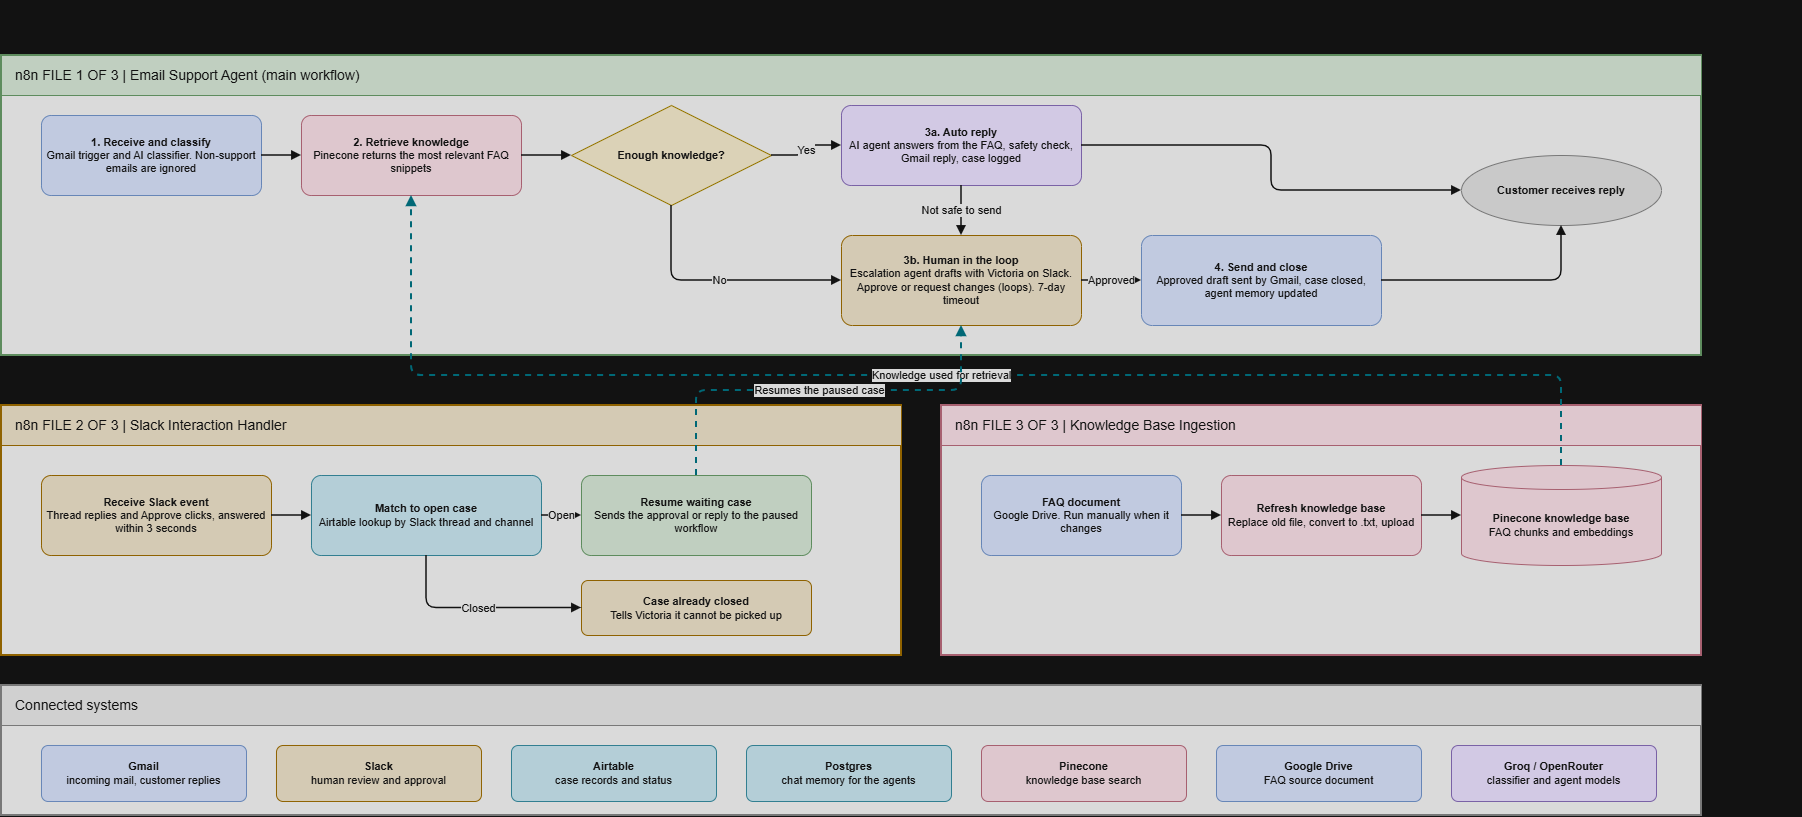

The diagram above was exported from draw.io. Its source (the exported page's mxGraphModel, read from the mxfile embedded in the PNG):
<mxGraphModel dx="2565" dy="2600" grid="1" gridSize="10" guides="1" tooltips="1" connect="1" arrows="1" fold="1" page="1" pageScale="1" pageWidth="850" pageHeight="1100" math="0" shadow="0">
  <root>
    <mxCell id="0" />
    <mxCell id="1" parent="0" />
    <mxCell id="qz4XMiB7_rE6EsUYMuvU-1" parent="1" style="text;html=1;fontSize=18;fontColor=#ffffff;align=left;verticalAlign=middle;whiteSpace=wrap;fontStyle=1;" value="Onkya Services: Email Support Automation (architecture overview)" vertex="1">
      <mxGeometry height="28" width="1800" x="20" y="-35" as="geometry" />
    </mxCell>
    <mxCell id="qz4XMiB7_rE6EsUYMuvU-2" parent="1" style="rounded=0;whiteSpace=wrap;html=1;fillColor=#161616;strokeColor=#5a8f5a;strokeWidth=2;" value="" vertex="1">
      <mxGeometry height="300" width="1700" x="20" y="20" as="geometry" />
    </mxCell>
    <mxCell id="qz4XMiB7_rE6EsUYMuvU-3" parent="1" style="rounded=0;whiteSpace=wrap;html=1;fillColor=#1c2e1c;strokeColor=#5a8f5a;fontColor=#ffffff;fontSize=14;align=left;spacingLeft=12;" value="n8n FILE 1 OF 3  |  Email Support Agent (main workflow)" vertex="1">
      <mxGeometry height="40" width="1700" x="20" y="20" as="geometry" />
    </mxCell>
    <mxCell id="qz4XMiB7_rE6EsUYMuvU-4" parent="1" style="rounded=1;arcSize=12;whiteSpace=wrap;html=1;fontSize=11;fontColor=#ffffff;fillColor=#1f2a44;strokeColor=#5b7fb8;" value="&lt;b&gt;1. Receive and classify&lt;/b&gt;&lt;br&gt;Gmail trigger and AI classifier. Non-support emails are ignored" vertex="1">
      <mxGeometry height="80" width="220" x="60" y="80" as="geometry" />
    </mxCell>
    <mxCell id="qz4XMiB7_rE6EsUYMuvU-5" parent="1" style="rounded=1;arcSize=12;whiteSpace=wrap;html=1;fontSize=11;fontColor=#ffffff;fillColor=#3a1f28;strokeColor=#d17f92;" value="&lt;b&gt;2. Retrieve knowledge&lt;/b&gt;&lt;br&gt;Pinecone returns the most relevant FAQ snippets" vertex="1">
      <mxGeometry height="80" width="220" x="320" y="80" as="geometry" />
    </mxCell>
    <mxCell id="qz4XMiB7_rE6EsUYMuvU-6" parent="1" style="rhombus;whiteSpace=wrap;html=1;fontSize=11;fontColor=#ffffff;fillColor=#2a2000;strokeColor=#b38f00;" value="&lt;b&gt;Enough knowledge?&lt;/b&gt;" vertex="1">
      <mxGeometry height="100" width="200" x="590" y="70" as="geometry" />
    </mxCell>
    <mxCell id="qz4XMiB7_rE6EsUYMuvU-7" parent="1" style="rounded=1;arcSize=12;whiteSpace=wrap;html=1;fontSize=11;fontColor=#ffffff;fillColor=#2b2140;strokeColor=#a78bda;" value="&lt;b&gt;3a. Auto reply&lt;/b&gt;&lt;br&gt;AI agent answers from the FAQ, safety check, Gmail reply, case logged" vertex="1">
      <mxGeometry height="80" width="240" x="860" y="70" as="geometry" />
    </mxCell>
    <mxCell id="qz4XMiB7_rE6EsUYMuvU-8" parent="1" style="rounded=1;arcSize=12;whiteSpace=wrap;html=1;fontSize=11;fontColor=#ffffff;fillColor=#33280e;strokeColor=#d4a017;" value="&lt;b&gt;3b. Human in the loop&lt;/b&gt;&lt;br&gt;Escalation agent drafts with Victoria on Slack. Approve or request changes (loops). 7-day timeout" vertex="1">
      <mxGeometry height="90" width="240" x="860" y="200" as="geometry" />
    </mxCell>
    <mxCell id="qz4XMiB7_rE6EsUYMuvU-9" parent="1" style="rounded=1;arcSize=12;whiteSpace=wrap;html=1;fontSize=11;fontColor=#ffffff;fillColor=#1f2a44;strokeColor=#5b7fb8;" value="&lt;b&gt;4. Send and close&lt;/b&gt;&lt;br&gt;Approved draft sent by Gmail, case closed, agent memory updated" vertex="1">
      <mxGeometry height="90" width="240" x="1160" y="200" as="geometry" />
    </mxCell>
    <mxCell id="qz4XMiB7_rE6EsUYMuvU-10" parent="1" style="ellipse;whiteSpace=wrap;html=1;fontSize=11;fontColor=#ffffff;fillColor=#2a2a2a;strokeColor=#888888;" value="&lt;b&gt;Customer receives reply&lt;/b&gt;" vertex="1">
      <mxGeometry height="70" width="200" x="1480" y="120" as="geometry" />
    </mxCell>
    <mxCell id="qz4XMiB7_rE6EsUYMuvU-11" edge="1" parent="1" source="qz4XMiB7_rE6EsUYMuvU-4" style="edgeStyle=orthogonalEdgeStyle;rounded=1;html=1;strokeWidth=1.5;fontColor=#ffffff;fontSize=11;labelBackgroundColor=#161616;endArrow=block;endFill=1;strokeColor=#ffffff;" target="qz4XMiB7_rE6EsUYMuvU-5" value="">
      <mxGeometry relative="1" as="geometry" />
    </mxCell>
    <mxCell id="qz4XMiB7_rE6EsUYMuvU-12" edge="1" parent="1" source="qz4XMiB7_rE6EsUYMuvU-5" style="edgeStyle=orthogonalEdgeStyle;rounded=1;html=1;strokeWidth=1.5;fontColor=#ffffff;fontSize=11;labelBackgroundColor=#161616;endArrow=block;endFill=1;strokeColor=#ffffff;" target="qz4XMiB7_rE6EsUYMuvU-6" value="">
      <mxGeometry relative="1" as="geometry" />
    </mxCell>
    <mxCell id="qz4XMiB7_rE6EsUYMuvU-13" edge="1" parent="1" source="qz4XMiB7_rE6EsUYMuvU-6" style="edgeStyle=orthogonalEdgeStyle;rounded=1;html=1;strokeWidth=1.5;fontColor=#ffffff;fontSize=11;labelBackgroundColor=#161616;endArrow=block;endFill=1;strokeColor=#ffffff;" target="qz4XMiB7_rE6EsUYMuvU-7" value="Yes">
      <mxGeometry relative="1" as="geometry" />
    </mxCell>
    <mxCell id="qz4XMiB7_rE6EsUYMuvU-14" edge="1" parent="1" source="qz4XMiB7_rE6EsUYMuvU-6" style="edgeStyle=orthogonalEdgeStyle;rounded=1;html=1;strokeWidth=1.5;fontColor=#ffffff;fontSize=11;labelBackgroundColor=#161616;endArrow=block;endFill=1;strokeColor=#ffffff;exitX=0.5;exitY=1;exitDx=0;exitDy=0;entryX=0;entryY=0.5;entryDx=0;entryDy=0;" target="qz4XMiB7_rE6EsUYMuvU-8" value="No">
      <mxGeometry relative="1" as="geometry">
        <Array as="points">
          <mxPoint x="690" y="245" />
        </Array>
      </mxGeometry>
    </mxCell>
    <mxCell id="qz4XMiB7_rE6EsUYMuvU-15" edge="1" parent="1" source="qz4XMiB7_rE6EsUYMuvU-7" style="edgeStyle=orthogonalEdgeStyle;rounded=1;html=1;strokeWidth=1.5;fontColor=#ffffff;fontSize=11;labelBackgroundColor=#161616;endArrow=block;endFill=1;strokeColor=#ffffff;exitX=0.5;exitY=1;exitDx=0;exitDy=0;entryX=0.5;entryY=0;entryDx=0;entryDy=0;" target="qz4XMiB7_rE6EsUYMuvU-8" value="Not safe to send">
      <mxGeometry relative="1" as="geometry" />
    </mxCell>
    <mxCell id="qz4XMiB7_rE6EsUYMuvU-16" edge="1" parent="1" source="qz4XMiB7_rE6EsUYMuvU-8" style="edgeStyle=orthogonalEdgeStyle;rounded=1;html=1;strokeWidth=1.5;fontColor=#ffffff;fontSize=11;labelBackgroundColor=#161616;endArrow=block;endFill=1;strokeColor=#ffffff;" target="qz4XMiB7_rE6EsUYMuvU-9" value="Approved">
      <mxGeometry relative="1" as="geometry" />
    </mxCell>
    <mxCell id="qz4XMiB7_rE6EsUYMuvU-17" edge="1" parent="1" source="qz4XMiB7_rE6EsUYMuvU-7" style="edgeStyle=orthogonalEdgeStyle;rounded=1;html=1;strokeWidth=1.5;fontColor=#ffffff;fontSize=11;labelBackgroundColor=#161616;endArrow=block;endFill=1;strokeColor=#ffffff;exitX=1;exitY=0.5;exitDx=0;exitDy=0;entryX=0;entryY=0.5;entryDx=0;entryDy=0;" target="qz4XMiB7_rE6EsUYMuvU-10" value="">
      <mxGeometry relative="1" as="geometry" />
    </mxCell>
    <mxCell id="qz4XMiB7_rE6EsUYMuvU-18" edge="1" parent="1" source="qz4XMiB7_rE6EsUYMuvU-9" style="edgeStyle=orthogonalEdgeStyle;rounded=1;html=1;strokeWidth=1.5;fontColor=#ffffff;fontSize=11;labelBackgroundColor=#161616;endArrow=block;endFill=1;strokeColor=#ffffff;exitX=1;exitY=0.5;exitDx=0;exitDy=0;entryX=0.5;entryY=1;entryDx=0;entryDy=0;" target="qz4XMiB7_rE6EsUYMuvU-10" value="">
      <mxGeometry relative="1" as="geometry" />
    </mxCell>
    <mxCell id="qz4XMiB7_rE6EsUYMuvU-19" parent="1" style="rounded=0;whiteSpace=wrap;html=1;fillColor=#161616;strokeColor=#d4a017;strokeWidth=2;" value="" vertex="1">
      <mxGeometry height="250" width="900" x="20" y="370" as="geometry" />
    </mxCell>
    <mxCell id="qz4XMiB7_rE6EsUYMuvU-20" parent="1" style="rounded=0;whiteSpace=wrap;html=1;fillColor=#33280e;strokeColor=#d4a017;fontColor=#ffffff;fontSize=14;align=left;spacingLeft=12;" value="n8n FILE 2 OF 3  |  Slack Interaction Handler" vertex="1">
      <mxGeometry height="40" width="900" x="20" y="370" as="geometry" />
    </mxCell>
    <mxCell id="qz4XMiB7_rE6EsUYMuvU-21" parent="1" style="rounded=1;arcSize=12;whiteSpace=wrap;html=1;fontSize=11;fontColor=#ffffff;fillColor=#33280e;strokeColor=#d4a017;" value="&lt;b&gt;Receive Slack event&lt;/b&gt;&lt;br&gt;Thread replies and Approve clicks, answered within 3 seconds" vertex="1">
      <mxGeometry height="80" width="230" x="60" y="440" as="geometry" />
    </mxCell>
    <mxCell id="qz4XMiB7_rE6EsUYMuvU-22" parent="1" style="rounded=1;arcSize=12;whiteSpace=wrap;html=1;fontSize=11;fontColor=#ffffff;fillColor=#12303a;strokeColor=#4aa3b8;" value="&lt;b&gt;Match to open case&lt;/b&gt;&lt;br&gt;Airtable lookup by Slack thread and channel" vertex="1">
      <mxGeometry height="80" width="230" x="330" y="440" as="geometry" />
    </mxCell>
    <mxCell id="qz4XMiB7_rE6EsUYMuvU-23" parent="1" style="rounded=1;arcSize=12;whiteSpace=wrap;html=1;fontSize=11;fontColor=#ffffff;fillColor=#1c2e1c;strokeColor=#5a8f5a;" value="&lt;b&gt;Resume waiting case&lt;/b&gt;&lt;br&gt;Sends the approval or reply to the paused workflow" vertex="1">
      <mxGeometry height="80" width="230" x="600" y="440" as="geometry" />
    </mxCell>
    <mxCell id="qz4XMiB7_rE6EsUYMuvU-24" parent="1" style="rounded=1;arcSize=12;whiteSpace=wrap;html=1;fontSize=11;fontColor=#ffffff;fillColor=#33280e;strokeColor=#d4a017;" value="&lt;b&gt;Case already closed&lt;/b&gt;&lt;br&gt;Tells Victoria it cannot be picked up" vertex="1">
      <mxGeometry height="55" width="230" x="600" y="545" as="geometry" />
    </mxCell>
    <mxCell id="qz4XMiB7_rE6EsUYMuvU-25" edge="1" parent="1" source="qz4XMiB7_rE6EsUYMuvU-21" style="edgeStyle=orthogonalEdgeStyle;rounded=1;html=1;strokeWidth=1.5;fontColor=#ffffff;fontSize=11;labelBackgroundColor=#161616;endArrow=block;endFill=1;strokeColor=#ffffff;" target="qz4XMiB7_rE6EsUYMuvU-22" value="">
      <mxGeometry relative="1" as="geometry" />
    </mxCell>
    <mxCell id="qz4XMiB7_rE6EsUYMuvU-26" edge="1" parent="1" source="qz4XMiB7_rE6EsUYMuvU-22" style="edgeStyle=orthogonalEdgeStyle;rounded=1;html=1;strokeWidth=1.5;fontColor=#ffffff;fontSize=11;labelBackgroundColor=#161616;endArrow=block;endFill=1;strokeColor=#ffffff;" target="qz4XMiB7_rE6EsUYMuvU-23" value="Open">
      <mxGeometry relative="1" as="geometry" />
    </mxCell>
    <mxCell id="qz4XMiB7_rE6EsUYMuvU-27" edge="1" parent="1" source="qz4XMiB7_rE6EsUYMuvU-22" style="edgeStyle=orthogonalEdgeStyle;rounded=1;html=1;strokeWidth=1.5;fontColor=#ffffff;fontSize=11;labelBackgroundColor=#161616;endArrow=block;endFill=1;strokeColor=#ffffff;exitX=0.5;exitY=1;exitDx=0;exitDy=0;entryX=0;entryY=0.5;entryDx=0;entryDy=0;" target="qz4XMiB7_rE6EsUYMuvU-24" value="Closed">
      <mxGeometry relative="1" as="geometry">
        <Array as="points">
          <mxPoint x="445" y="572" />
        </Array>
      </mxGeometry>
    </mxCell>
    <mxCell id="qz4XMiB7_rE6EsUYMuvU-28" parent="1" style="rounded=0;whiteSpace=wrap;html=1;fillColor=#161616;strokeColor=#d17f92;strokeWidth=2;" value="" vertex="1">
      <mxGeometry height="250" width="760" x="960" y="370" as="geometry" />
    </mxCell>
    <mxCell id="qz4XMiB7_rE6EsUYMuvU-29" parent="1" style="rounded=0;whiteSpace=wrap;html=1;fillColor=#3a1f28;strokeColor=#d17f92;fontColor=#ffffff;fontSize=14;align=left;spacingLeft=12;" value="n8n FILE 3 OF 3  |  Knowledge Base Ingestion" vertex="1">
      <mxGeometry height="40" width="760" x="960" y="370" as="geometry" />
    </mxCell>
    <mxCell id="qz4XMiB7_rE6EsUYMuvU-30" parent="1" style="rounded=1;arcSize=12;whiteSpace=wrap;html=1;fontSize=11;fontColor=#ffffff;fillColor=#1f2a44;strokeColor=#5b7fb8;" value="&lt;b&gt;FAQ document&lt;/b&gt;&lt;br&gt;Google Drive. Run manually when it changes" vertex="1">
      <mxGeometry height="80" width="200" x="1000" y="440" as="geometry" />
    </mxCell>
    <mxCell id="qz4XMiB7_rE6EsUYMuvU-31" parent="1" style="rounded=1;arcSize=12;whiteSpace=wrap;html=1;fontSize=11;fontColor=#ffffff;fillColor=#3a1f28;strokeColor=#d17f92;" value="&lt;b&gt;Refresh knowledge base&lt;/b&gt;&lt;br&gt;Replace old file, convert to .txt, upload" vertex="1">
      <mxGeometry height="80" width="200" x="1240" y="440" as="geometry" />
    </mxCell>
    <mxCell id="qz4XMiB7_rE6EsUYMuvU-32" parent="1" style="shape=cylinder3;boundedLbl=1;backgroundOutline=1;size=12;whiteSpace=wrap;html=1;fontSize=11;fontColor=#ffffff;fillColor=#3a1f28;strokeColor=#d17f92;" value="&lt;b&gt;Pinecone knowledge base&lt;/b&gt;&lt;br&gt;FAQ chunks and embeddings" vertex="1">
      <mxGeometry height="100" width="200" x="1480" y="430" as="geometry" />
    </mxCell>
    <mxCell id="qz4XMiB7_rE6EsUYMuvU-33" edge="1" parent="1" source="qz4XMiB7_rE6EsUYMuvU-30" style="edgeStyle=orthogonalEdgeStyle;rounded=1;html=1;strokeWidth=1.5;fontColor=#ffffff;fontSize=11;labelBackgroundColor=#161616;endArrow=block;endFill=1;strokeColor=#ffffff;" target="qz4XMiB7_rE6EsUYMuvU-31" value="">
      <mxGeometry relative="1" as="geometry" />
    </mxCell>
    <mxCell id="qz4XMiB7_rE6EsUYMuvU-34" edge="1" parent="1" source="qz4XMiB7_rE6EsUYMuvU-31" style="edgeStyle=orthogonalEdgeStyle;rounded=1;html=1;strokeWidth=1.5;fontColor=#ffffff;fontSize=11;labelBackgroundColor=#161616;endArrow=block;endFill=1;strokeColor=#ffffff;" target="qz4XMiB7_rE6EsUYMuvU-32" value="">
      <mxGeometry relative="1" as="geometry" />
    </mxCell>
    <mxCell id="qz4XMiB7_rE6EsUYMuvU-35" edge="1" parent="1" source="qz4XMiB7_rE6EsUYMuvU-32" style="edgeStyle=orthogonalEdgeStyle;rounded=1;html=1;strokeWidth=1.5;fontColor=#ffffff;fontSize=11;labelBackgroundColor=#161616;endArrow=block;endFill=1;strokeColor=#4dd0e1;dashed=1;strokeWidth=2;exitX=0.5;exitY=0;exitDx=0;exitDy=0;entryX=0.5;entryY=1;entryDx=0;entryDy=0;" target="qz4XMiB7_rE6EsUYMuvU-5" value="Knowledge used for retrieval">
      <mxGeometry relative="1" as="geometry">
        <Array as="points">
          <mxPoint x="1580" y="340" />
          <mxPoint x="430" y="340" />
        </Array>
      </mxGeometry>
    </mxCell>
    <mxCell id="qz4XMiB7_rE6EsUYMuvU-36" edge="1" parent="1" source="qz4XMiB7_rE6EsUYMuvU-23" style="edgeStyle=orthogonalEdgeStyle;rounded=1;html=1;strokeWidth=1.5;fontColor=#ffffff;fontSize=11;labelBackgroundColor=#161616;endArrow=block;endFill=1;strokeColor=#4dd0e1;dashed=1;strokeWidth=2;exitX=0.5;exitY=0;exitDx=0;exitDy=0;entryX=0.5;entryY=1;entryDx=0;entryDy=0;" target="qz4XMiB7_rE6EsUYMuvU-8" value="Resumes the paused case">
      <mxGeometry relative="1" as="geometry">
        <Array as="points">
          <mxPoint x="715" y="355" />
          <mxPoint x="980" y="355" />
        </Array>
      </mxGeometry>
    </mxCell>
    <mxCell id="qz4XMiB7_rE6EsUYMuvU-37" parent="1" style="rounded=0;whiteSpace=wrap;html=1;fillColor=#161616;strokeColor=#888888;strokeWidth=2;" value="" vertex="1">
      <mxGeometry height="130" width="1700" x="20" y="650" as="geometry" />
    </mxCell>
    <mxCell id="qz4XMiB7_rE6EsUYMuvU-38" parent="1" style="rounded=0;whiteSpace=wrap;html=1;fillColor=#222222;strokeColor=#888888;fontColor=#ffffff;fontSize=14;align=left;spacingLeft=12;" value="Connected systems" vertex="1">
      <mxGeometry height="40" width="1700" x="20" y="650" as="geometry" />
    </mxCell>
    <mxCell id="qz4XMiB7_rE6EsUYMuvU-39" parent="1" style="rounded=1;arcSize=12;whiteSpace=wrap;html=1;fontSize=11;fontColor=#ffffff;fillColor=#1f2a44;strokeColor=#5b7fb8;" value="&lt;b&gt;Gmail&lt;/b&gt;&lt;br&gt;incoming mail, customer replies" vertex="1">
      <mxGeometry height="56" width="205" x="60" y="710" as="geometry" />
    </mxCell>
    <mxCell id="qz4XMiB7_rE6EsUYMuvU-40" parent="1" style="rounded=1;arcSize=12;whiteSpace=wrap;html=1;fontSize=11;fontColor=#ffffff;fillColor=#33280e;strokeColor=#d4a017;" value="&lt;b&gt;Slack&lt;/b&gt;&lt;br&gt;human review and approval" vertex="1">
      <mxGeometry height="56" width="205" x="295" y="710" as="geometry" />
    </mxCell>
    <mxCell id="qz4XMiB7_rE6EsUYMuvU-41" parent="1" style="rounded=1;arcSize=12;whiteSpace=wrap;html=1;fontSize=11;fontColor=#ffffff;fillColor=#12303a;strokeColor=#4aa3b8;" value="&lt;b&gt;Airtable&lt;/b&gt;&lt;br&gt;case records and status" vertex="1">
      <mxGeometry height="56" width="205" x="530" y="710" as="geometry" />
    </mxCell>
    <mxCell id="qz4XMiB7_rE6EsUYMuvU-42" parent="1" style="rounded=1;arcSize=12;whiteSpace=wrap;html=1;fontSize=11;fontColor=#ffffff;fillColor=#12303a;strokeColor=#4aa3b8;" value="&lt;b&gt;Postgres&lt;/b&gt;&lt;br&gt;chat memory for the agents" vertex="1">
      <mxGeometry height="56" width="205" x="765" y="710" as="geometry" />
    </mxCell>
    <mxCell id="qz4XMiB7_rE6EsUYMuvU-43" parent="1" style="rounded=1;arcSize=12;whiteSpace=wrap;html=1;fontSize=11;fontColor=#ffffff;fillColor=#3a1f28;strokeColor=#d17f92;" value="&lt;b&gt;Pinecone&lt;/b&gt;&lt;br&gt;knowledge base search" vertex="1">
      <mxGeometry height="56" width="205" x="1000" y="710" as="geometry" />
    </mxCell>
    <mxCell id="qz4XMiB7_rE6EsUYMuvU-44" parent="1" style="rounded=1;arcSize=12;whiteSpace=wrap;html=1;fontSize=11;fontColor=#ffffff;fillColor=#1f2a44;strokeColor=#5b7fb8;" value="&lt;b&gt;Google Drive&lt;/b&gt;&lt;br&gt;FAQ source document" vertex="1">
      <mxGeometry height="56" width="205" x="1235" y="710" as="geometry" />
    </mxCell>
    <mxCell id="qz4XMiB7_rE6EsUYMuvU-45" parent="1" style="rounded=1;arcSize=12;whiteSpace=wrap;html=1;fontSize=11;fontColor=#ffffff;fillColor=#2b2140;strokeColor=#a78bda;" value="&lt;b&gt;Groq / OpenRouter&lt;/b&gt;&lt;br&gt;classifier and agent models" vertex="1">
      <mxGeometry height="56" width="205" x="1470" y="710" as="geometry" />
    </mxCell>
  </root>
</mxGraphModel>